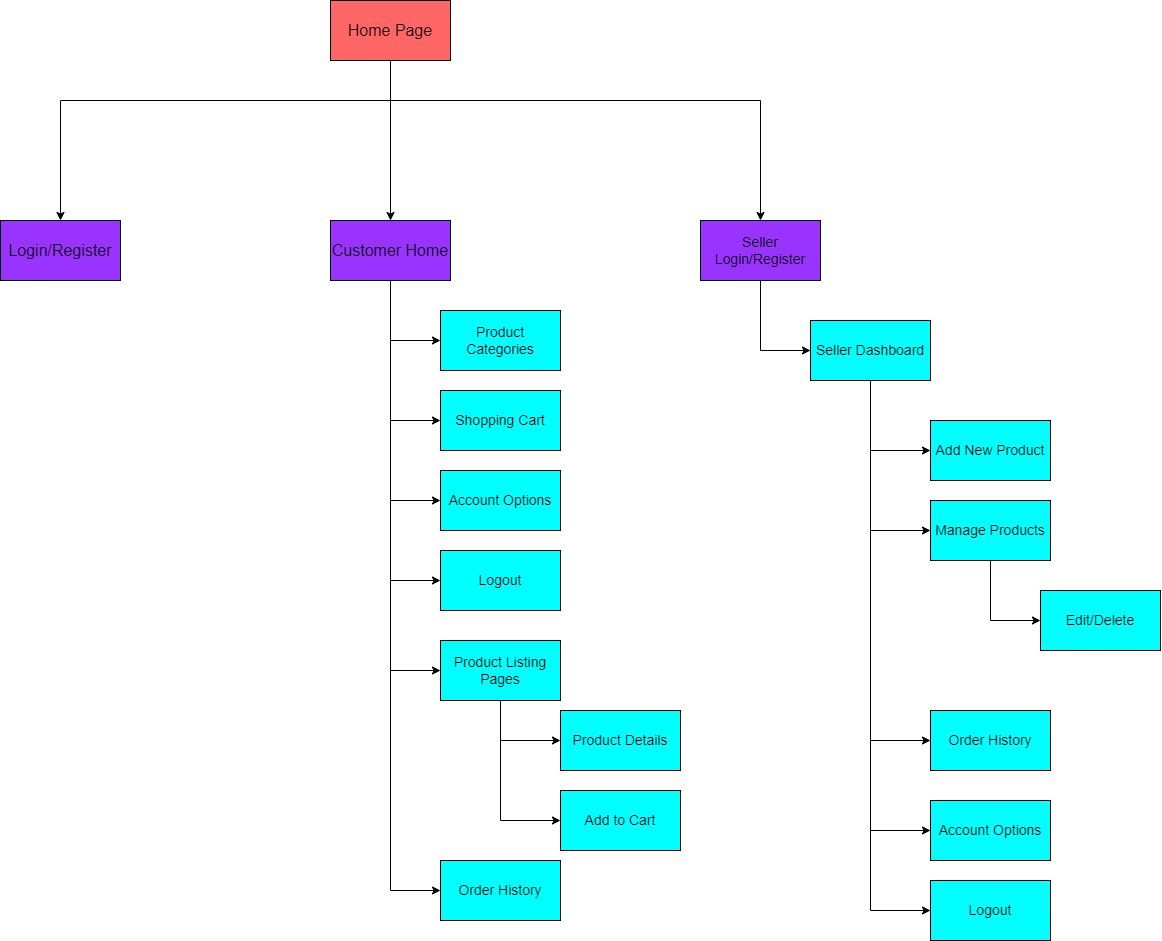

The diagram above was exported from draw.io. Its source (the exported page's mxGraphModel, read from the mxfile embedded in the PNG):
<mxGraphModel dx="1613" dy="708" grid="1" gridSize="10" guides="1" tooltips="1" connect="1" arrows="1" fold="1" page="1" pageScale="1" pageWidth="827" pageHeight="1169" math="0" shadow="0">
  <root>
    <mxCell id="0" />
    <mxCell id="1" parent="0" />
    <mxCell id="ZSeX2LoMD5rhRr1diVvG-3" value="&lt;font size=&quot;3&quot;&gt;Home Page&lt;/font&gt;" style="rounded=0;whiteSpace=wrap;html=1;fillColor=#FF6666;" vertex="1" parent="1">
      <mxGeometry x="390" y="100" width="120" height="60" as="geometry" />
    </mxCell>
    <mxCell id="ZSeX2LoMD5rhRr1diVvG-4" value="" style="endArrow=classic;html=1;rounded=0;exitX=0.5;exitY=1;exitDx=0;exitDy=0;entryX=0.5;entryY=0;entryDx=0;entryDy=0;" edge="1" parent="1" source="ZSeX2LoMD5rhRr1diVvG-3" target="ZSeX2LoMD5rhRr1diVvG-5">
      <mxGeometry width="50" height="50" relative="1" as="geometry">
        <mxPoint x="350" y="160" as="sourcePoint" />
        <mxPoint x="120" y="290" as="targetPoint" />
        <Array as="points">
          <mxPoint x="450" y="200" />
          <mxPoint x="120" y="200" />
        </Array>
      </mxGeometry>
    </mxCell>
    <mxCell id="ZSeX2LoMD5rhRr1diVvG-5" value="&lt;font size=&quot;3&quot;&gt;Login/Register&lt;/font&gt;" style="rounded=0;whiteSpace=wrap;html=1;fillColor=#9933FF;" vertex="1" parent="1">
      <mxGeometry x="60" y="320" width="120" height="60" as="geometry" />
    </mxCell>
    <mxCell id="ZSeX2LoMD5rhRr1diVvG-6" value="" style="endArrow=classic;html=1;rounded=0;exitX=0.5;exitY=1;exitDx=0;exitDy=0;entryX=0.5;entryY=0;entryDx=0;entryDy=0;" edge="1" parent="1" source="ZSeX2LoMD5rhRr1diVvG-3" target="ZSeX2LoMD5rhRr1diVvG-7">
      <mxGeometry width="50" height="50" relative="1" as="geometry">
        <mxPoint x="390" y="320" as="sourcePoint" />
        <mxPoint x="450" y="320" as="targetPoint" />
      </mxGeometry>
    </mxCell>
    <mxCell id="ZSeX2LoMD5rhRr1diVvG-7" value="&lt;font size=&quot;3&quot;&gt;Customer Home&lt;/font&gt;" style="rounded=0;whiteSpace=wrap;html=1;fillColor=#9933FF;" vertex="1" parent="1">
      <mxGeometry x="390" y="320" width="120" height="60" as="geometry" />
    </mxCell>
    <mxCell id="ZSeX2LoMD5rhRr1diVvG-10" value="&lt;font style=&quot;font-size: 14px;&quot;&gt;Product Categories&lt;/font&gt;" style="rounded=0;whiteSpace=wrap;html=1;fillColor=#00FFFF;" vertex="1" parent="1">
      <mxGeometry x="500" y="410" width="120" height="60" as="geometry" />
    </mxCell>
    <mxCell id="ZSeX2LoMD5rhRr1diVvG-11" value="" style="endArrow=classic;html=1;rounded=0;exitX=0.5;exitY=1;exitDx=0;exitDy=0;entryX=0;entryY=0.5;entryDx=0;entryDy=0;" edge="1" parent="1" source="ZSeX2LoMD5rhRr1diVvG-7" target="ZSeX2LoMD5rhRr1diVvG-10">
      <mxGeometry width="50" height="50" relative="1" as="geometry">
        <mxPoint x="390" y="420" as="sourcePoint" />
        <mxPoint x="490" y="450" as="targetPoint" />
        <Array as="points">
          <mxPoint x="450" y="440" />
        </Array>
      </mxGeometry>
    </mxCell>
    <mxCell id="ZSeX2LoMD5rhRr1diVvG-12" value="&lt;font style=&quot;font-size: 14px;&quot;&gt;Shopping Cart&lt;/font&gt;" style="rounded=0;whiteSpace=wrap;html=1;fillColor=#00FFFF;" vertex="1" parent="1">
      <mxGeometry x="500" y="490" width="120" height="60" as="geometry" />
    </mxCell>
    <mxCell id="ZSeX2LoMD5rhRr1diVvG-13" value="" style="endArrow=classic;html=1;rounded=0;exitX=0.5;exitY=1;exitDx=0;exitDy=0;entryX=0;entryY=0.5;entryDx=0;entryDy=0;" edge="1" parent="1" target="ZSeX2LoMD5rhRr1diVvG-12" source="ZSeX2LoMD5rhRr1diVvG-7">
      <mxGeometry width="50" height="50" relative="1" as="geometry">
        <mxPoint x="450" y="480" as="sourcePoint" />
        <mxPoint x="490" y="550" as="targetPoint" />
        <Array as="points">
          <mxPoint x="450" y="520" />
        </Array>
      </mxGeometry>
    </mxCell>
    <mxCell id="ZSeX2LoMD5rhRr1diVvG-14" value="&lt;font style=&quot;font-size: 14px;&quot;&gt;Account Options&lt;/font&gt;" style="rounded=0;whiteSpace=wrap;html=1;fillColor=#00FFFF;" vertex="1" parent="1">
      <mxGeometry x="500" y="570" width="120" height="60" as="geometry" />
    </mxCell>
    <mxCell id="ZSeX2LoMD5rhRr1diVvG-15" value="" style="endArrow=classic;html=1;rounded=0;exitX=0.5;exitY=1;exitDx=0;exitDy=0;entryX=0;entryY=0.5;entryDx=0;entryDy=0;" edge="1" parent="1" target="ZSeX2LoMD5rhRr1diVvG-14" source="ZSeX2LoMD5rhRr1diVvG-7">
      <mxGeometry width="50" height="50" relative="1" as="geometry">
        <mxPoint x="450" y="480" as="sourcePoint" />
        <mxPoint x="490" y="650" as="targetPoint" />
        <Array as="points">
          <mxPoint x="450" y="600" />
        </Array>
      </mxGeometry>
    </mxCell>
    <mxCell id="ZSeX2LoMD5rhRr1diVvG-16" value="&lt;font style=&quot;font-size: 14px;&quot;&gt;Logout&lt;/font&gt;" style="rounded=0;whiteSpace=wrap;html=1;fillColor=#00FFFF;" vertex="1" parent="1">
      <mxGeometry x="500" y="650" width="120" height="60" as="geometry" />
    </mxCell>
    <mxCell id="ZSeX2LoMD5rhRr1diVvG-17" value="" style="endArrow=classic;html=1;rounded=0;exitX=0.5;exitY=1;exitDx=0;exitDy=0;entryX=0;entryY=0.5;entryDx=0;entryDy=0;" edge="1" parent="1" target="ZSeX2LoMD5rhRr1diVvG-16" source="ZSeX2LoMD5rhRr1diVvG-7">
      <mxGeometry width="50" height="50" relative="1" as="geometry">
        <mxPoint x="450" y="490" as="sourcePoint" />
        <mxPoint x="490" y="760" as="targetPoint" />
        <Array as="points">
          <mxPoint x="450" y="680" />
        </Array>
      </mxGeometry>
    </mxCell>
    <mxCell id="ZSeX2LoMD5rhRr1diVvG-18" value="&lt;font style=&quot;font-size: 14px;&quot;&gt;Product Listing Pages&lt;/font&gt;" style="rounded=0;whiteSpace=wrap;html=1;fillColor=#00FFFF;" vertex="1" parent="1">
      <mxGeometry x="500" y="740" width="120" height="60" as="geometry" />
    </mxCell>
    <mxCell id="ZSeX2LoMD5rhRr1diVvG-19" value="" style="endArrow=classic;html=1;rounded=0;entryX=0;entryY=0.5;entryDx=0;entryDy=0;" edge="1" parent="1" target="ZSeX2LoMD5rhRr1diVvG-18">
      <mxGeometry width="50" height="50" relative="1" as="geometry">
        <mxPoint x="450" y="380" as="sourcePoint" />
        <mxPoint x="490" y="860" as="targetPoint" />
        <Array as="points">
          <mxPoint x="450" y="770" />
        </Array>
      </mxGeometry>
    </mxCell>
    <mxCell id="ZSeX2LoMD5rhRr1diVvG-20" value="&lt;font style=&quot;font-size: 14px;&quot;&gt;Product Details&lt;/font&gt;" style="rounded=0;whiteSpace=wrap;html=1;fillColor=#00FFFF;" vertex="1" parent="1">
      <mxGeometry x="620" y="810" width="120" height="60" as="geometry" />
    </mxCell>
    <mxCell id="ZSeX2LoMD5rhRr1diVvG-21" value="" style="endArrow=classic;html=1;rounded=0;entryX=0;entryY=0.5;entryDx=0;entryDy=0;exitX=0.5;exitY=1;exitDx=0;exitDy=0;" edge="1" parent="1" target="ZSeX2LoMD5rhRr1diVvG-20" source="ZSeX2LoMD5rhRr1diVvG-18">
      <mxGeometry width="50" height="50" relative="1" as="geometry">
        <mxPoint x="580" y="560" as="sourcePoint" />
        <mxPoint x="620" y="1040" as="targetPoint" />
        <Array as="points">
          <mxPoint x="560" y="840" />
        </Array>
      </mxGeometry>
    </mxCell>
    <mxCell id="ZSeX2LoMD5rhRr1diVvG-22" value="&lt;font style=&quot;font-size: 14px;&quot;&gt;Add to Cart&lt;/font&gt;" style="rounded=0;whiteSpace=wrap;html=1;fillColor=#00FFFF;" vertex="1" parent="1">
      <mxGeometry x="620" y="890" width="120" height="60" as="geometry" />
    </mxCell>
    <mxCell id="ZSeX2LoMD5rhRr1diVvG-23" value="" style="endArrow=classic;html=1;rounded=0;entryX=0;entryY=0.5;entryDx=0;entryDy=0;exitX=0.5;exitY=1;exitDx=0;exitDy=0;" edge="1" parent="1" target="ZSeX2LoMD5rhRr1diVvG-22" source="ZSeX2LoMD5rhRr1diVvG-18">
      <mxGeometry width="50" height="50" relative="1" as="geometry">
        <mxPoint x="560" y="960" as="sourcePoint" />
        <mxPoint x="620" y="1110" as="targetPoint" />
        <Array as="points">
          <mxPoint x="560" y="920" />
        </Array>
      </mxGeometry>
    </mxCell>
    <mxCell id="ZSeX2LoMD5rhRr1diVvG-24" value="&lt;font style=&quot;font-size: 14px;&quot;&gt;Order History&lt;/font&gt;" style="rounded=0;whiteSpace=wrap;html=1;fillColor=#00FFFF;" vertex="1" parent="1">
      <mxGeometry x="500" y="960" width="120" height="60" as="geometry" />
    </mxCell>
    <mxCell id="ZSeX2LoMD5rhRr1diVvG-25" value="" style="endArrow=classic;html=1;rounded=0;entryX=0;entryY=0.5;entryDx=0;entryDy=0;exitX=0.5;exitY=1;exitDx=0;exitDy=0;" edge="1" parent="1" target="ZSeX2LoMD5rhRr1diVvG-24" source="ZSeX2LoMD5rhRr1diVvG-7">
      <mxGeometry width="50" height="50" relative="1" as="geometry">
        <mxPoint x="450" y="710" as="sourcePoint" />
        <mxPoint x="490" y="1190" as="targetPoint" />
        <Array as="points">
          <mxPoint x="450" y="990" />
        </Array>
      </mxGeometry>
    </mxCell>
    <mxCell id="ZSeX2LoMD5rhRr1diVvG-26" value="" style="endArrow=classic;html=1;rounded=0;entryX=0.5;entryY=0;entryDx=0;entryDy=0;" edge="1" parent="1" target="ZSeX2LoMD5rhRr1diVvG-27">
      <mxGeometry width="50" height="50" relative="1" as="geometry">
        <mxPoint x="450" y="200" as="sourcePoint" />
        <mxPoint x="820" y="300" as="targetPoint" />
        <Array as="points">
          <mxPoint x="820" y="200" />
        </Array>
      </mxGeometry>
    </mxCell>
    <mxCell id="ZSeX2LoMD5rhRr1diVvG-27" value="&lt;font style=&quot;font-size: 14px;&quot;&gt;Seller Login/Register&lt;/font&gt;" style="rounded=0;whiteSpace=wrap;html=1;fillColor=#9933FF;" vertex="1" parent="1">
      <mxGeometry x="760" y="320" width="120" height="60" as="geometry" />
    </mxCell>
    <mxCell id="ZSeX2LoMD5rhRr1diVvG-28" value="&lt;font style=&quot;font-size: 14px;&quot;&gt;Seller Dashboard&lt;/font&gt;" style="rounded=0;whiteSpace=wrap;html=1;fillColor=#00FFFF;" vertex="1" parent="1">
      <mxGeometry x="870" y="420" width="120" height="60" as="geometry" />
    </mxCell>
    <mxCell id="ZSeX2LoMD5rhRr1diVvG-29" value="" style="endArrow=classic;html=1;rounded=0;exitX=0.5;exitY=1;exitDx=0;exitDy=0;entryX=0;entryY=0.5;entryDx=0;entryDy=0;" edge="1" parent="1" target="ZSeX2LoMD5rhRr1diVvG-28" source="ZSeX2LoMD5rhRr1diVvG-27">
      <mxGeometry width="50" height="50" relative="1" as="geometry">
        <mxPoint x="820" y="390" as="sourcePoint" />
        <mxPoint x="860" y="460" as="targetPoint" />
        <Array as="points">
          <mxPoint x="820" y="450" />
        </Array>
      </mxGeometry>
    </mxCell>
    <mxCell id="ZSeX2LoMD5rhRr1diVvG-30" value="&lt;font style=&quot;font-size: 14px;&quot;&gt;Add New Product&lt;/font&gt;" style="rounded=0;whiteSpace=wrap;html=1;fillColor=#00FFFF;" vertex="1" parent="1">
      <mxGeometry x="990" y="520" width="120" height="60" as="geometry" />
    </mxCell>
    <mxCell id="ZSeX2LoMD5rhRr1diVvG-31" value="" style="endArrow=classic;html=1;rounded=0;exitX=0.5;exitY=1;exitDx=0;exitDy=0;entryX=0;entryY=0.5;entryDx=0;entryDy=0;" edge="1" parent="1" target="ZSeX2LoMD5rhRr1diVvG-30" source="ZSeX2LoMD5rhRr1diVvG-28">
      <mxGeometry width="50" height="50" relative="1" as="geometry">
        <mxPoint x="940" y="480" as="sourcePoint" />
        <mxPoint x="980" y="560" as="targetPoint" />
        <Array as="points">
          <mxPoint x="930" y="550" />
        </Array>
      </mxGeometry>
    </mxCell>
    <mxCell id="ZSeX2LoMD5rhRr1diVvG-32" value="&lt;font style=&quot;font-size: 14px;&quot;&gt;Manage Products&lt;/font&gt;" style="rounded=0;whiteSpace=wrap;html=1;fillColor=#00FFFF;" vertex="1" parent="1">
      <mxGeometry x="990" y="600" width="120" height="60" as="geometry" />
    </mxCell>
    <mxCell id="ZSeX2LoMD5rhRr1diVvG-33" value="" style="endArrow=classic;html=1;rounded=0;entryX=0;entryY=0.5;entryDx=0;entryDy=0;" edge="1" parent="1" target="ZSeX2LoMD5rhRr1diVvG-32">
      <mxGeometry width="50" height="50" relative="1" as="geometry">
        <mxPoint x="930" y="490" as="sourcePoint" />
        <mxPoint x="980" y="640" as="targetPoint" />
        <Array as="points">
          <mxPoint x="930" y="630" />
        </Array>
      </mxGeometry>
    </mxCell>
    <mxCell id="ZSeX2LoMD5rhRr1diVvG-34" value="&lt;font style=&quot;font-size: 14px;&quot;&gt;Edit/Delete&lt;/font&gt;" style="rounded=0;whiteSpace=wrap;html=1;fillColor=#00FFFF;" vertex="1" parent="1">
      <mxGeometry x="1100" y="690" width="120" height="60" as="geometry" />
    </mxCell>
    <mxCell id="ZSeX2LoMD5rhRr1diVvG-35" value="" style="endArrow=classic;html=1;rounded=0;exitX=0.5;exitY=1;exitDx=0;exitDy=0;entryX=0;entryY=0.5;entryDx=0;entryDy=0;" edge="1" parent="1" target="ZSeX2LoMD5rhRr1diVvG-34" source="ZSeX2LoMD5rhRr1diVvG-32">
      <mxGeometry width="50" height="50" relative="1" as="geometry">
        <mxPoint x="1040" y="660" as="sourcePoint" />
        <mxPoint x="1090" y="740" as="targetPoint" />
        <Array as="points">
          <mxPoint x="1050" y="720" />
        </Array>
      </mxGeometry>
    </mxCell>
    <mxCell id="ZSeX2LoMD5rhRr1diVvG-36" value="&lt;font style=&quot;font-size: 14px;&quot;&gt;Order History&lt;/font&gt;" style="rounded=0;whiteSpace=wrap;html=1;fillColor=#00FFFF;" vertex="1" parent="1">
      <mxGeometry x="990" y="810" width="120" height="60" as="geometry" />
    </mxCell>
    <mxCell id="ZSeX2LoMD5rhRr1diVvG-37" value="" style="endArrow=classic;html=1;rounded=0;entryX=0;entryY=0.5;entryDx=0;entryDy=0;exitX=0.5;exitY=1;exitDx=0;exitDy=0;" edge="1" parent="1" target="ZSeX2LoMD5rhRr1diVvG-36" source="ZSeX2LoMD5rhRr1diVvG-28">
      <mxGeometry width="50" height="50" relative="1" as="geometry">
        <mxPoint x="930" y="700" as="sourcePoint" />
        <mxPoint x="980" y="850" as="targetPoint" />
        <Array as="points">
          <mxPoint x="930" y="840" />
        </Array>
      </mxGeometry>
    </mxCell>
    <mxCell id="ZSeX2LoMD5rhRr1diVvG-38" value="&lt;font style=&quot;font-size: 14px;&quot;&gt;Account Options&lt;/font&gt;" style="rounded=0;whiteSpace=wrap;html=1;fillColor=#00FFFF;" vertex="1" parent="1">
      <mxGeometry x="990" y="900" width="120" height="60" as="geometry" />
    </mxCell>
    <mxCell id="ZSeX2LoMD5rhRr1diVvG-39" value="" style="endArrow=classic;html=1;rounded=0;entryX=0;entryY=0.5;entryDx=0;entryDy=0;exitX=0.5;exitY=1;exitDx=0;exitDy=0;" edge="1" parent="1" target="ZSeX2LoMD5rhRr1diVvG-38">
      <mxGeometry width="50" height="50" relative="1" as="geometry">
        <mxPoint x="930" y="570" as="sourcePoint" />
        <mxPoint x="980" y="940" as="targetPoint" />
        <Array as="points">
          <mxPoint x="930" y="930" />
        </Array>
      </mxGeometry>
    </mxCell>
    <mxCell id="ZSeX2LoMD5rhRr1diVvG-40" value="&lt;font style=&quot;font-size: 14px;&quot;&gt;Logout&lt;/font&gt;" style="rounded=0;whiteSpace=wrap;html=1;fillColor=#00FFFF;" vertex="1" parent="1">
      <mxGeometry x="990" y="980" width="120" height="60" as="geometry" />
    </mxCell>
    <mxCell id="ZSeX2LoMD5rhRr1diVvG-41" value="" style="endArrow=classic;html=1;rounded=0;entryX=0;entryY=0.5;entryDx=0;entryDy=0;exitX=0.5;exitY=1;exitDx=0;exitDy=0;" edge="1" parent="1" source="ZSeX2LoMD5rhRr1diVvG-28" target="ZSeX2LoMD5rhRr1diVvG-40">
      <mxGeometry width="50" height="50" relative="1" as="geometry">
        <mxPoint x="940" y="580" as="sourcePoint" />
        <mxPoint x="1000" y="940" as="targetPoint" />
        <Array as="points">
          <mxPoint x="930" y="1010" />
        </Array>
      </mxGeometry>
    </mxCell>
  </root>
</mxGraphModel>